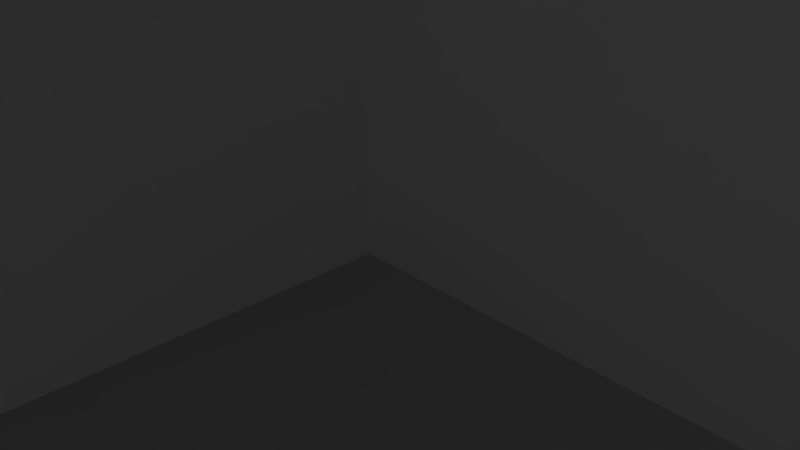 # Source: DISP_SHOT_EFFECT.blend  (saved by Blender 2.79.0; exported with 4.5.12 LTS)
import bpy
from mathutils import Matrix  # noqa: F401  (used for matrix-valued properties, if any)

bpy.ops.wm.read_factory_settings(use_empty=True)
scene = bpy.context.scene
scene.name = 'Scene'

# ---- collections
col_collection_1 = bpy.data.collections.new('Collection 1'); scene.collection.children.link(col_collection_1)

# ---- materials (node trees are filled in below, after node groups)
mat_fireeffect1ob = bpy.data.materials.new('FireEffect1ob')
mat_fireeffect1ob.alpha_threshold = 0.0
mat_fireeffect1ob.use_transparent_shadow = False
mat_fireeffect1ob.roughness = 0.5

# ---- material node trees

# ---- world
world_world = bpy.data.worlds.new('World'); scene.world = world_world
world_world.color = (0.05088, 0.05088, 0.05088)
world_world.use_sun_shadow = False
world_world.sun_shadow_jitter_overblur = 0.0
world_world.cycles.sampling_method = 'MANUAL'

# ---- cameras
cam_camera = bpy.data.cameras.new('Camera')
cam_camera.clip_end = 100.0
cam_camera.lens = 35.0
cam_camera.sensor_width = 32.0
cam_camera.sensor_height = 18.0
cam_camera.ortho_scale = 7.314
cam_camera.dof.focus_distance = 0.0
cam_camera.dof.aperture_fstop = 128.0

# ---- lights
light_lamp = bpy.data.lights.new('Lamp', 'POINT')
light_lamp.transmission_factor = 0.0
light_lamp.cutoff_distance = 30.0
light_lamp.energy = 100.0
light_lamp.shadow_buffer_clip_start = 1.001
light_lamp.shadow_soft_size = 0.1
light_lamp.shadow_maximum_resolution = 0.006
light_lamp.use_absolute_resolution = True

# ---- meshes
me_group1 = bpy.data.meshes.new('Group1')
me_group1.from_pydata([(32.0, -4.768e-07, 28.8), (32.0, -4.768e-07, 9.537e-07), (-112.0, -2.384e-07, 1.113e-06), (-112.0, -2.823e-06, 14.4), (32.0, -4.768e-07, -28.8), (-112.0, 1.869e-06, -14.4), (80.0, -4.768e-07, 9.537e-07), (80.0, 12.72, 9.537e-07), (32.0, 12.72, 9.537e-07), (80.0, -4.768e-07, 28.8), (80.0, -12.72, 9.537e-07), (32.0, -12.72, 9.537e-07), (-112.0, -6.36, -8.25e-08), (-112.0, 6.36, 1.99e-06), (80.0, -4.768e-07, -28.8), (0.0, -32.0, 32.0), (0.0, 32.0, 32.0), (0.0, -32.0, -32.0), (0.0, 32.0, -32.0)], [], [(8, 1, 6, 7), (1, 11, 10, 6), (2, 12, 11, 1), (13, 2, 1, 8), (5, 2, 1, 4), (6, 14, 4, 1), (2, 3, 0, 1), (6, 1, 0, 9), (15, 16, 18, 17)])
me_group1.polygons.foreach_set('use_smooth', [1, 1, 1, 1, 1, 1, 1, 1, 0])
_uv = me_group1.uv_layers.new(name='UVMap')
_uv.uv.foreach_set('vector', [1.0, 0.7344, 0.5312, 0.7344, 0.5312, 1.0, 1.0, 1.0, 0.5312, 0.7344, 0.0, 0.7344, 0.0, 1.0, 0.5312, 1.0, 0.5625, 0.25, 0.0, 0.25, 0.0, 0.7344, 0.5312, 0.7344, 1.0, 0.25, 0.5625, 0.25, 0.5312, 0.7344, 1.0, 0.7344, 1.0, 0.25, 0.5625, 0.25, 0.5312, 0.7344, 1.0, 0.7344, 0.5312, 1.0, 1.0, 1.0, 1.0, 0.7344, 0.5312, 0.7344, 0.5625, 0.25, 0.0, 0.25, 0.0, 0.7344, 0.5312, 0.7344, 0.5312, 1.0, 0.5312, 0.7344, 0.0, 0.7344, 0.0, 1.0, 1.0, 0.1875, 1.0, 0.0, 0.0, 0.0, 0.0, 0.1875])
me_group1.materials.append(mat_fireeffect1ob)
me_group1.use_remesh_preserve_volume = False
me_group1.use_remesh_preserve_attributes = False
me_group1.use_mirror_vertex_groups = False
me_group1.update()
me_group1.normals_split_custom_set([tuple(v) for v in zip(*[iter([-0.02202, 0.9998, -2.1e-08, -4.797e-05, 1.0, -2.072e-08, 0.0, 1.0, -4.371e-08, -4.8e-05, 1.0, -4.371e-08, 4.797e-05, 1.0, -1.239e-08, 0.02201, 0.9998, -1.32e-07, 0.0, 1.0, -4.371e-08, -4.8e-05, 1.0, -4.371e-08, 4.777e-05, 1.0, -1.003e-07, 3.729e-05, 1.0, 1.381e-07, 0.02201, 0.9998, -1.32e-07, 4.797e-05, 1.0, -1.239e-08, -0.02935, 0.9996, -1.168e-07, -4.206e-08, 1.0, 1.215e-07, -4.797e-05, 1.0, -2.072e-08, -0.02202, 0.9998, -2.1e-08, -7.458e-16, -2.117e-07, 1.0, 4.8e-05, 2.671e-08, 1.0, -4.797e-05, -6.811e-08, 1.0, 0.04987, -6.755e-08, 0.9988, -4.777e-05, -4.371e-08, 1.0, 4.371e-08, -4.371e-08, 1.0, 0.04987, -6.755e-08, 0.9988, -4.797e-05, -6.811e-08, 1.0, 4.461e-16, -2.227e-07, 1.0, -0.06636, 1.512e-08, 0.9978, -0.04985, -7.286e-08, 0.9988, 4.797e-05, -7.362e-08, 1.0, 4.371e-08, -4.371e-08, 1.0, 4.797e-05, -7.362e-08, 1.0, -0.04985, -7.286e-08, 0.9988, -4.777e-05, -4.371e-08, 1.0, -1.0, 0.0, 0.0, -1.0, 0.0, 0.0, -1.0, 0.0, 0.0, -1.0, 0.0, 0.0])] * 3)])

# ---- objects
ob_group1 = bpy.data.objects.new('Group1', me_group1)
ob_lamp = bpy.data.objects.new('Lamp', light_lamp)
ob_camera = bpy.data.objects.new('Camera', cam_camera)

# ---- transforms, parenting, visibility, modifiers, constraints
ob_group1.location = (0.0, 0.0, 0.0)
ob_group1.rotation_euler = (1.571, -0.0, 0.0)
ob_group1.lineart.crease_threshold = 0.0
ob_lamp.location = (4.076, 1.005, 5.904)
ob_lamp.rotation_euler = (0.6503, 0.05522, 1.866)
ob_lamp.lock_rotations_4d = False
ob_lamp.empty_display_type = 'ARROWS'
ob_lamp.color = (0.0, 0.0, 0.0, 0.0)
ob_lamp.lineart.crease_threshold = 0.0
ob_camera.location = (7.481, -6.508, 5.344)
ob_camera.rotation_euler = (1.109, 0.0, 0.8149)
ob_camera.lock_rotations_4d = False
ob_camera.empty_display_type = 'ARROWS'
ob_camera.color = (0.0, 0.0, 0.0, 0.0)
ob_camera.display_type = 'WIRE'
ob_camera.lineart.crease_threshold = 0.0

# ---- collection membership
col_collection_1.objects.link(ob_group1)
col_collection_1.objects.link(ob_lamp)
col_collection_1.objects.link(ob_camera)

# ---- scene / render settings (as saved in the file)
scene.camera = ob_camera
scene.frame_start = 1; scene.frame_end = 250; scene.frame_set(1)
scene.render.engine = 'BLENDER_EEVEE_NEXT'
scene.render.resolution_percentage = 50
scene.render.dither_intensity = 0.0
scene.cycles.use_denoising = False
scene.cycles.samples = 128
scene.cycles.sampling_pattern = 'TABULATED_SOBOL'
scene.cycles.use_adaptive_sampling = False
scene.cycles.use_light_tree = False
scene.cycles.blur_glossy = 0.0
scene.cycles.sample_clamp_indirect = 0.0
scene.view_settings.view_transform = 'Standard'
bpy.context.view_layer.update()
